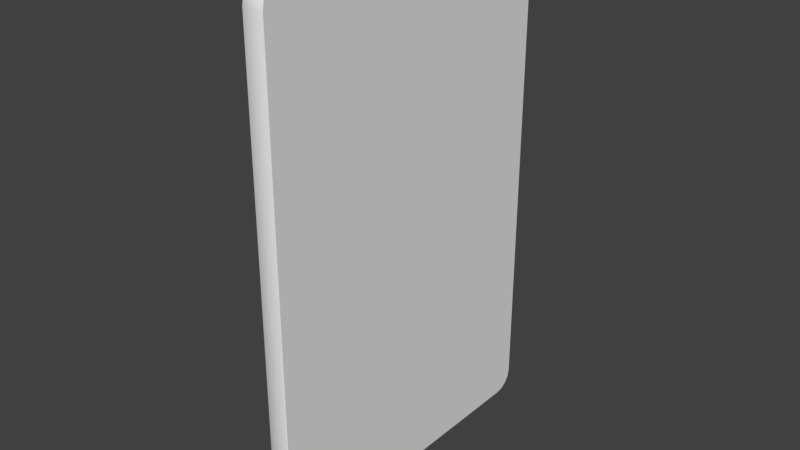 # Source: RoomSwitcher.blend  (saved by Blender 2.79.0; exported with 4.5.12 LTS)
import bpy
from mathutils import Matrix  # noqa: F401  (used for matrix-valued properties, if any)

bpy.ops.wm.read_factory_settings(use_empty=True)
scene = bpy.context.scene
scene.name = 'Scene'

# ---- collections
col_collection_1 = bpy.data.collections.new('Collection 1'); scene.collection.children.link(col_collection_1)

# ---- world
world_world = bpy.data.worlds.new('World'); scene.world = world_world
world_world.color = (0.05088, 0.05088, 0.05088)
world_world.use_sun_shadow = False
world_world.sun_shadow_jitter_overblur = 0.0
world_world.cycles.sampling_method = 'MANUAL'

# ---- meshes
me_cube = bpy.data.meshes.new('Cube')
me_cube.from_pydata([(-0.008, -0.02035, -0.03784), (-0.008, -0.02146, -0.03661), (-0.008, -0.02088, -0.03773), (-0.008, -0.02116, -0.03751), (-0.008, -0.02135, -0.0372), (-0.008, -0.02146, 0.03661), (-0.008, -0.02035, 0.03784), (-0.008, -0.02135, 0.0372), (-0.008, -0.02116, 0.03751), (-0.008, -0.02088, 0.03773), (-0.008, 0.02146, -0.03661), (-0.008, 0.02035, -0.03784), (-0.008, 0.02135, -0.0372), (-0.008, 0.02116, -0.03751), (-0.008, 0.02088, -0.03773), (-0.008, 0.02035, 0.03784), (-0.008, 0.02146, 0.03661), (-0.008, 0.02088, 0.03773), (-0.008, 0.02116, 0.03751), (-0.008, 0.02135, 0.0372), (-0.007, 0.02035, -0.03784), (-0.007, 0.02088, -0.03773), (-0.007, 0.02116, -0.03751), (-0.007, 0.02135, -0.0372), (-0.007, 0.02146, -0.03661), (-0.007, 0.02088, 0.03773), (-0.007, 0.02035, 0.03784), (-0.007, 0.02116, 0.03751), (-0.007, 0.02135, 0.0372), (-0.007, 0.02146, 0.03661), (-0.007, -0.02088, -0.03773), (-0.007, -0.02035, -0.03784), (-0.007, -0.02116, -0.03751), (-0.007, -0.02135, -0.0372), (-0.007, -0.02146, -0.03661), (-0.007, -0.02035, 0.03784), (-0.007, -0.02088, 0.03773), (-0.007, -0.02116, 0.03751), (-0.007, -0.02135, 0.0372), (-0.007, -0.02146, 0.03661), (0.0, -0.06471, -0.09202), (-0.0002853, -0.065, -0.09205), (0.0, -0.05702, -0.09971), (-0.0002853, -0.05705, -0.1), (0.0, -0.06413, -0.09498), (-0.0002853, -0.0644, -0.09509), (0.0, -0.06247, -0.09747), (-0.0002853, -0.06267, -0.09767), (0.0, -0.05998, -0.09913), (-0.0002853, -0.06009, -0.09939), (0.0, -0.05702, 0.09971), (-0.0002853, -0.05705, 0.1), (0.0, -0.06471, 0.09202), (-0.0002853, -0.065, 0.09205), (0.0, -0.05998, 0.09913), (-0.0002853, -0.06009, 0.09939), (0.0, -0.06247, 0.09747), (-0.0002853, -0.06267, 0.09767), (0.0, -0.06413, 0.09498), (-0.0002853, -0.0644, 0.09509), (0.0, 0.05702, -0.09971), (-0.0002853, 0.05705, -0.1), (0.0, 0.06471, -0.09202), (-0.0002853, 0.065, -0.09205), (0.0, 0.05998, -0.09913), (-0.0002853, 0.06009, -0.09939), (0.0, 0.06247, -0.09747), (-0.0002853, 0.06267, -0.09767), (0.0, 0.06413, -0.09498), (-0.0002853, 0.06439, -0.09509), (0.0, 0.06471, 0.09202), (-0.0002853, 0.065, 0.09205), (0.0, 0.05702, 0.09971), (-0.0002853, 0.05705, 0.1), (0.0, 0.06413, 0.09498), (-0.0002853, 0.06439, 0.09509), (0.0, 0.06247, 0.09747), (-0.0002853, 0.06267, 0.09767), (0.0, 0.05998, 0.09913), (-0.0002853, 0.06009, 0.09939), (-0.007715, 0.05705, -0.1), (-0.008, 0.05689, -0.09973), (-0.008, 0.05992, -0.09913), (-0.007715, 0.06009, -0.09939), (-0.008, 0.06249, -0.09741), (-0.007715, 0.06267, -0.09767), (-0.008, 0.06421, -0.09484), (-0.007715, 0.06439, -0.09509), (-0.008, 0.06481, -0.09181), (-0.007715, 0.065, -0.09205), (-0.007715, 0.06009, 0.09939), (-0.008, 0.05992, 0.09913), (-0.008, 0.05689, 0.09973), (-0.007715, 0.05705, 0.1), (-0.007715, 0.06267, 0.09767), (-0.008, 0.06249, 0.09741), (-0.007715, 0.06439, 0.09509), (-0.008, 0.06421, 0.09484), (-0.007715, 0.065, 0.09205), (-0.008, 0.06481, 0.09181), (-0.007715, -0.06009, -0.09939), (-0.008, -0.05992, -0.09913), (-0.008, -0.05689, -0.09973), (-0.007715, -0.05705, -0.1), (-0.007715, -0.06267, -0.09767), (-0.008, -0.06249, -0.09741), (-0.007715, -0.0644, -0.09509), (-0.008, -0.06421, -0.09484), (-0.007715, -0.065, -0.09205), (-0.008, -0.06481, -0.09181), (-0.007715, -0.05705, 0.1), (-0.008, -0.05689, 0.09973), (-0.008, -0.05992, 0.09913), (-0.007715, -0.06009, 0.09939), (-0.008, -0.06249, 0.09741), (-0.007715, -0.06267, 0.09767), (-0.008, -0.06421, 0.09484), (-0.007715, -0.0644, 0.09509), (-0.008, -0.06481, 0.09181), (-0.007715, -0.065, 0.09205)], [], [(60, 64, 66, 68, 62, 70, 74, 76, 78, 72, 50, 54, 56, 58, 52, 40, 44, 46, 48, 42), (80, 61, 43, 103), (59, 117, 119, 53), (17, 18, 27, 25), (65, 83, 85, 67), (69, 87, 89, 63), (67, 85, 87, 69), (96, 75, 71, 98), (89, 98, 71, 63), (94, 77, 75, 96), (11, 14, 82, 81), (90, 79, 77, 94), (93, 73, 79, 90), (104, 47, 45, 106), (51, 110, 113, 55), (100, 49, 47, 104), (41, 53, 119, 108), (73, 93, 110, 51), (57, 115, 117, 59), (61, 80, 83, 65), (55, 113, 115, 57), (103, 43, 49, 100), (0, 11, 81, 102), (13, 12, 86, 84), (12, 10, 88, 86), (10, 16, 99, 88), (18, 17, 91, 95), (15, 6, 111, 92), (16, 19, 97, 99), (2, 0, 102, 101), (3, 2, 101, 105), (4, 3, 105, 107), (1, 4, 107, 109), (5, 1, 109, 118), (9, 8, 114, 112), (8, 7, 116, 114), (7, 5, 118, 116), (14, 13, 84, 82), (6, 9, 112, 111), (19, 18, 95, 97), (17, 15, 92, 91), (31, 30, 32, 33, 34, 39, 38, 37, 36, 35, 26, 25, 27, 28, 29, 24, 23, 22, 21, 20), (8, 9, 36, 37), (18, 19, 28, 27), (7, 8, 37, 38), (19, 16, 29, 28), (14, 11, 20, 21), (5, 7, 38, 39), (0, 2, 30, 31), (13, 14, 21, 22), (11, 0, 31, 20), (2, 3, 32, 30), (12, 13, 22, 23), (1, 5, 39, 34), (3, 4, 33, 32), (10, 12, 23, 24), (6, 15, 26, 35), (4, 1, 34, 33), (15, 17, 25, 26), (16, 10, 24, 29), (9, 6, 35, 36), (64, 60, 61, 65), (81, 82, 83, 80), (66, 64, 65, 67), (82, 84, 85, 83), (68, 66, 67, 69), (84, 86, 87, 85), (62, 68, 69, 63), (86, 88, 89, 87), (91, 92, 93, 90), (72, 78, 79, 73), (95, 91, 90, 94), (78, 76, 77, 79), (97, 95, 94, 96), (76, 74, 75, 77), (99, 97, 96, 98), (74, 70, 71, 75), (101, 102, 103, 100), (42, 48, 49, 43), (105, 101, 100, 104), (48, 46, 47, 49), (107, 105, 104, 106), (46, 44, 45, 47), (109, 107, 106, 108), (44, 40, 41, 45), (54, 50, 51, 55), (111, 112, 113, 110), (56, 54, 55, 57), (112, 114, 115, 113), (58, 56, 57, 59), (114, 116, 117, 115), (52, 58, 59, 53), (116, 118, 119, 117), (102, 81, 80, 103), (60, 42, 43, 61), (108, 119, 118, 109), (110, 93, 92, 111), (98, 89, 88, 99), (40, 52, 53, 41), (50, 72, 73, 51), (70, 62, 63, 71), (106, 45, 41, 108)])
me_cube.polygons.foreach_set('use_smooth', [0, 1, 1, 0, 1, 1, 1, 1, 1, 1, 0, 1, 1, 1, 1, 1, 1, 1, 1, 1, 1, 1, 0, 0, 0, 0, 0, 0, 0, 0, 0, 0, 0, 0, 0, 0, 0, 0, 0, 0, 0, 0, 0, 0, 0, 0, 0, 0, 0, 0, 0, 0, 0, 0, 0, 0, 0, 0, 0, 0, 0, 0, 0, 0, 0, 0, 0, 0, 0, 0, 0, 0, 0, 0, 0, 0, 0, 0, 0, 0, 0, 0, 0, 0, 0, 0, 0, 0, 0, 0, 0, 0, 0, 0, 0, 1, 1, 1, 0, 0, 0, 1])
me_cube.use_remesh_preserve_volume = False
me_cube.use_remesh_preserve_attributes = False
me_cube.use_mirror_vertex_groups = False
me_cube.update()
me_cube_001 = bpy.data.meshes.new('Cube.001')
me_cube_001.from_pydata([(-0.006, -0.02, -0.036), (-0.006, -0.02, 0.036), (-0.006, 0.02, -0.036), (-0.006, 0.02, 0.036), (0.002, -0.02, -0.036), (0.002, -0.02, 0.036), (0.002, 0.02, -0.036), (0.002, 0.02, 0.036)], [], [(0, 1, 3, 2), (2, 3, 7, 6), (6, 7, 5, 4), (4, 5, 1, 0), (2, 6, 4, 0), (7, 3, 1, 5)])
_uv = me_cube_001.uv_layers.new(name='UVMap')
_uv.uv.foreach_set('vector', [0.0104, 0.0104, 0.0104, 0.9896, 0.9896, 0.9896, 0.9896, 0.0104, 0.8233, 0.201, 0.8233, 0.299, 0.8341, 0.299, 0.8341, 0.201, 0.9847, 0.0153, 0.9847, 0.9847, 0.0153, 0.9847, 0.0153, 0.0153, 0.8341, 0.201, 0.8341, 0.299, 0.8233, 0.299, 0.8233, 0.201, 0.8233, 0.2772, 0.8341, 0.2772, 0.8341, 0.2228, 0.8233, 0.2228, 0.8341, 0.2772, 0.8233, 0.2772, 0.8233, 0.2228, 0.8341, 0.2228])
me_cube_001.use_remesh_preserve_volume = False
me_cube_001.use_remesh_preserve_attributes = False
me_cube_001.use_mirror_vertex_groups = False
me_cube_001.update()

# ---- objects
ob_lightswitch = bpy.data.objects.new('LightSwitch', me_cube)
ob_switchtoggle = bpy.data.objects.new('SwitchToggle', me_cube_001)

# ---- transforms, parenting, visibility, modifiers, constraints
ob_lightswitch.location = (0.0, 0.0, 0.0)
ob_lightswitch.lineart.crease_threshold = 0.0
ob_switchtoggle.parent = ob_lightswitch
ob_switchtoggle.matrix_parent_inverse = Matrix(((1.0, 0.0, 0.0, -0.008), (0.0, 1.0, 0.0, -0.035), (0.0, 0.0, 1.0, 0.0), (0.0, 0.0, 0.0, 1.0)))
ob_switchtoggle.location = (0.002, 0.035, 0.0)
ob_switchtoggle.lineart.crease_threshold = 0.0

# ---- collection membership
col_collection_1.objects.link(ob_lightswitch)
col_collection_1.objects.link(ob_switchtoggle)

# ---- scene / render settings (as saved in the file)
scene.frame_start = 1; scene.frame_end = 250; scene.frame_set(2)
scene.render.engine = 'BLENDER_EEVEE_NEXT'
scene.render.resolution_percentage = 50
scene.render.dither_intensity = 0.0
scene.cycles.use_denoising = False
scene.cycles.samples = 128
scene.cycles.sampling_pattern = 'TABULATED_SOBOL'
scene.cycles.use_adaptive_sampling = False
scene.cycles.use_light_tree = False
scene.cycles.blur_glossy = 0.0
scene.cycles.sample_clamp_indirect = 0.0
scene.view_settings.view_transform = 'Standard'
bpy.context.view_layer.update()

# ---- added for rendering (the .blend has no active camera and no usable light): camera, sun
cam_auto = bpy.data.cameras.new('AutoCamera')
cam_auto.lens = 50.0
cam_auto.sensor_width = 36.0
cam_auto.clip_end = 1000.0
ob_auto_camera = bpy.data.objects.new('AutoCamera', cam_auto)
scene.collection.objects.link(ob_auto_camera)
ob_auto_camera.location = (0.21498, -0.265176, 0.176784)
ob_auto_camera.rotation_euler = (1.09748, -7.21219e-08, 0.694738)
scene.camera = ob_auto_camera
light_auto_sun = bpy.data.lights.new('AutoSun', 'SUN')
light_auto_sun.energy = 3.0
light_auto_sun.angle = 0.0523599
ob_auto_sun = bpy.data.objects.new('AutoSun', light_auto_sun)
scene.collection.objects.link(ob_auto_sun)
ob_auto_sun.rotation_euler = (0.872665, 0.174533, 0.523599)
bpy.context.view_layer.update()
